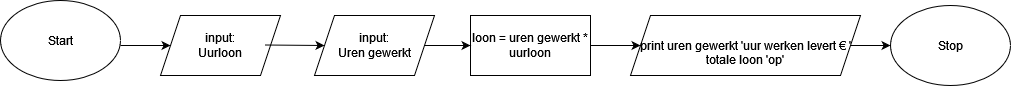

The diagram above was exported from draw.io. Its source (the exported page's mxGraphModel, read from the mxfile embedded in the PNG):
<mxGraphModel dx="1038" dy="536" grid="1" gridSize="10" guides="1" tooltips="1" connect="1" arrows="1" fold="1" page="1" pageScale="1" pageWidth="827" pageHeight="1169" math="0" shadow="0">
  <root>
    <mxCell id="WIyWlLk6GJQsqaUBKTNV-0" />
    <mxCell id="WIyWlLk6GJQsqaUBKTNV-1" parent="WIyWlLk6GJQsqaUBKTNV-0" />
    <mxCell id="XJk7gtzdFd52RYfchXrE-0" value="Start" style="ellipse;whiteSpace=wrap;html=1;" parent="WIyWlLk6GJQsqaUBKTNV-1" vertex="1">
      <mxGeometry x="40" y="55" width="120" height="80" as="geometry" />
    </mxCell>
    <mxCell id="XJk7gtzdFd52RYfchXrE-1" value="&lt;div&gt;Stop&lt;/div&gt;" style="ellipse;whiteSpace=wrap;html=1;" parent="WIyWlLk6GJQsqaUBKTNV-1" vertex="1">
      <mxGeometry x="930" y="60" width="120" height="80" as="geometry" />
    </mxCell>
    <mxCell id="XJk7gtzdFd52RYfchXrE-2" value="input:&lt;br&gt;&lt;div&gt;Uurloon&lt;/div&gt;" style="shape=parallelogram;perimeter=parallelogramPerimeter;whiteSpace=wrap;html=1;fixedSize=1;" parent="WIyWlLk6GJQsqaUBKTNV-1" vertex="1">
      <mxGeometry x="200" y="70" width="120" height="60" as="geometry" />
    </mxCell>
    <mxCell id="XJk7gtzdFd52RYfchXrE-3" value="&lt;div&gt;input:&lt;/div&gt;&lt;div&gt;Uren gewerkt&lt;/div&gt;" style="shape=parallelogram;perimeter=parallelogramPerimeter;whiteSpace=wrap;html=1;fixedSize=1;" parent="WIyWlLk6GJQsqaUBKTNV-1" vertex="1">
      <mxGeometry x="354" y="70" width="120" height="60" as="geometry" />
    </mxCell>
    <mxCell id="XJk7gtzdFd52RYfchXrE-4" value="loon = uren gewerkt * uurloon" style="rounded=0;whiteSpace=wrap;html=1;" parent="WIyWlLk6GJQsqaUBKTNV-1" vertex="1">
      <mxGeometry x="510" y="70" width="120" height="60" as="geometry" />
    </mxCell>
    <mxCell id="XJk7gtzdFd52RYfchXrE-5" value="&lt;br&gt;&lt;br&gt;&lt;div&gt; print uren gewerkt 'uur werken levert € ' totale loon 'op'&lt;/div&gt;&lt;br&gt;" style="shape=parallelogram;perimeter=parallelogramPerimeter;whiteSpace=wrap;html=1;fixedSize=1;" parent="WIyWlLk6GJQsqaUBKTNV-1" vertex="1">
      <mxGeometry x="670" y="70" width="230" height="60" as="geometry" />
    </mxCell>
    <mxCell id="XJk7gtzdFd52RYfchXrE-6" value="" style="endArrow=classic;html=1;entryX=0;entryY=0.5;entryDx=0;entryDy=0;" parent="WIyWlLk6GJQsqaUBKTNV-1" target="XJk7gtzdFd52RYfchXrE-2" edge="1">
      <mxGeometry width="50" height="50" relative="1" as="geometry">
        <mxPoint x="160" y="100" as="sourcePoint" />
        <mxPoint x="210" y="50" as="targetPoint" />
      </mxGeometry>
    </mxCell>
    <mxCell id="XJk7gtzdFd52RYfchXrE-7" value="" style="endArrow=classic;html=1;entryX=0;entryY=0.5;entryDx=0;entryDy=0;" parent="WIyWlLk6GJQsqaUBKTNV-1" target="XJk7gtzdFd52RYfchXrE-3" edge="1">
      <mxGeometry width="50" height="50" relative="1" as="geometry">
        <mxPoint x="304" y="99.5" as="sourcePoint" />
        <mxPoint x="354" y="99.5" as="targetPoint" />
        <Array as="points" />
      </mxGeometry>
    </mxCell>
    <mxCell id="XJk7gtzdFd52RYfchXrE-8" value="" style="endArrow=classic;html=1;exitX=1;exitY=0.5;exitDx=0;exitDy=0;entryX=0;entryY=0.5;entryDx=0;entryDy=0;" parent="WIyWlLk6GJQsqaUBKTNV-1" source="XJk7gtzdFd52RYfchXrE-3" target="XJk7gtzdFd52RYfchXrE-4" edge="1">
      <mxGeometry width="50" height="50" relative="1" as="geometry">
        <mxPoint x="510" y="380" as="sourcePoint" />
        <mxPoint x="560" y="330" as="targetPoint" />
      </mxGeometry>
    </mxCell>
    <mxCell id="XJk7gtzdFd52RYfchXrE-9" value="" style="endArrow=classic;html=1;exitX=1;exitY=0.5;exitDx=0;exitDy=0;entryX=0;entryY=0.5;entryDx=0;entryDy=0;" parent="WIyWlLk6GJQsqaUBKTNV-1" source="XJk7gtzdFd52RYfchXrE-4" target="XJk7gtzdFd52RYfchXrE-5" edge="1">
      <mxGeometry width="50" height="50" relative="1" as="geometry">
        <mxPoint x="510" y="380" as="sourcePoint" />
        <mxPoint x="560" y="330" as="targetPoint" />
      </mxGeometry>
    </mxCell>
    <mxCell id="XJk7gtzdFd52RYfchXrE-10" value="" style="endArrow=classic;html=1;entryX=0;entryY=0.5;entryDx=0;entryDy=0;exitX=1;exitY=0.5;exitDx=0;exitDy=0;" parent="WIyWlLk6GJQsqaUBKTNV-1" source="XJk7gtzdFd52RYfchXrE-5" target="XJk7gtzdFd52RYfchXrE-1" edge="1">
      <mxGeometry width="50" height="50" relative="1" as="geometry">
        <mxPoint x="510" y="380" as="sourcePoint" />
        <mxPoint x="560" y="330" as="targetPoint" />
      </mxGeometry>
    </mxCell>
  </root>
</mxGraphModel>